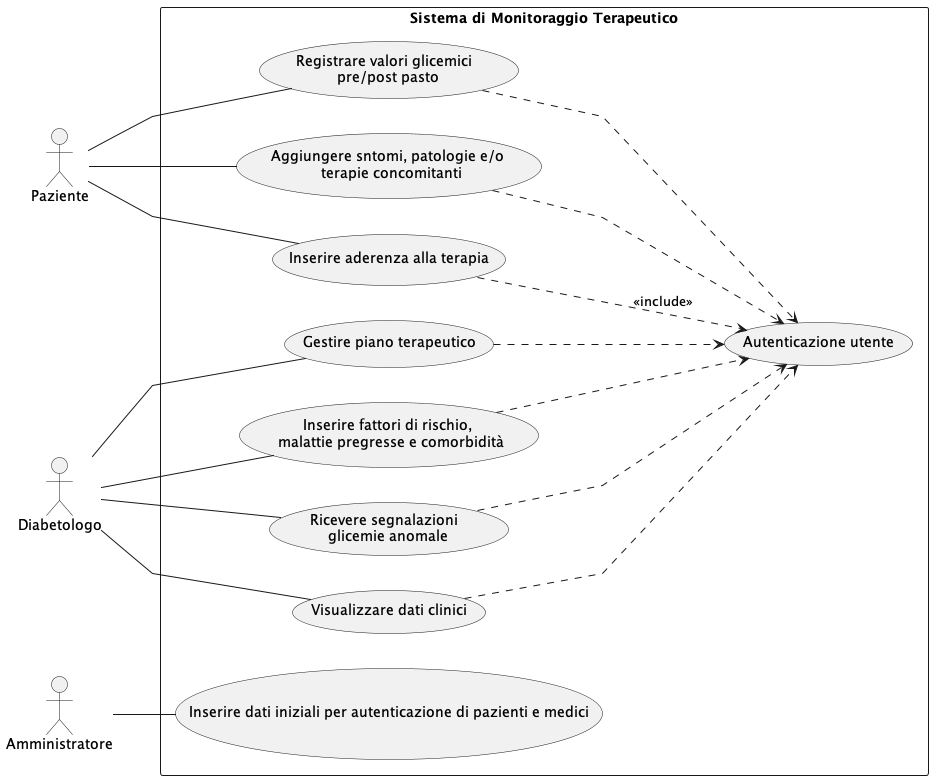

The diagram above was rendered by PlantUML. Its source (embedded in the PNG):
@startuml usercase
skinparam linetype polyline
left to right direction
actor Paziente
actor Diabetologo
actor Amministratore

rectangle "Sistema di Monitoraggio Terapeutico" {

:Paziente: -- (Registrare valori glicemici \n pre/post pasto)
:Paziente: -- (Aggiungere sntomi, patologie e/o \n terapie concomitanti)
:Paziente: -- (Inserire aderenza alla terapia)

:Diabetologo: -- (Gestire piano terapeutico)
:Diabetologo: -- (Inserire fattori di rischio, \n malattie pregresse e comorbidità)
:Diabetologo: -- (Ricevere segnalazioni \n glicemie anomale)
:Diabetologo: -- (Visualizzare dati clinici)

:Amministratore: -- (Inserire dati iniziali per autenticazione di pazienti e medici)

(Inserire aderenza alla terapia) ..> (Autenticazione utente) : <<include>>
(Aggiungere sntomi, patologie e/o \n terapie concomitanti) ..> (Autenticazione utente)
(Registrare valori glicemici \n pre/post pasto) ..> (Autenticazione utente)
(Gestire piano terapeutico) ..> (Autenticazione utente)
(Ricevere segnalazioni \n glicemie anomale) ..> (Autenticazione utente)
(Inserire fattori di rischio, \n malattie pregresse e comorbidità) ..> (Autenticazione utente)
(Visualizzare dati clinici) ..> (Autenticazione utente)



}

@enduml